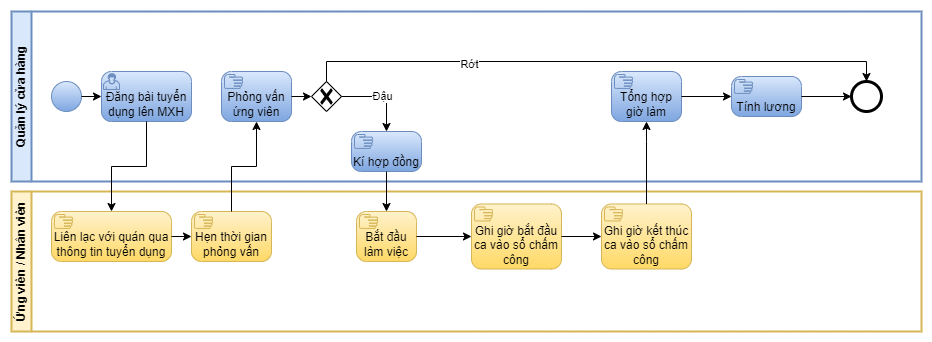

The diagram above was exported from draw.io. Its source (the exported page's mxGraphModel, read from the mxfile embedded in the PNG):
<mxGraphModel dx="1034" dy="454" grid="1" gridSize="10" guides="1" tooltips="1" connect="1" arrows="1" fold="1" page="1" pageScale="1" pageWidth="1654" pageHeight="1169" math="0" shadow="0">
  <root>
    <mxCell id="0" />
    <mxCell id="1" parent="0" />
    <mxCell id="YWrP-Uaaqnvkq-kSX7wo-1" value="&lt;b&gt;Quản lý cửa hàng&lt;/b&gt;" style="swimlane;html=1;startSize=20;fontStyle=0;collapsible=0;horizontal=0;swimlaneLine=1;swimlaneFillColor=#ffffff;strokeWidth=2;whiteSpace=wrap;fillColor=#dae8fc;strokeColor=#6c8ebf;" parent="1" vertex="1">
      <mxGeometry x="20" y="140" width="910" height="170" as="geometry" />
    </mxCell>
    <mxCell id="YWrP-Uaaqnvkq-kSX7wo-4" value="" style="points=[[0.145,0.145,0],[0.5,0,0],[0.855,0.145,0],[1,0.5,0],[0.855,0.855,0],[0.5,1,0],[0.145,0.855,0],[0,0.5,0]];shape=mxgraph.bpmn.event;html=1;verticalLabelPosition=bottom;labelBackgroundColor=#ffffff;verticalAlign=top;align=center;perimeter=ellipsePerimeter;outlineConnect=0;aspect=fixed;outline=standard;symbol=general;fillColor=#dae8fc;gradientColor=#7ea6e0;strokeColor=#6c8ebf;" parent="YWrP-Uaaqnvkq-kSX7wo-1" vertex="1">
      <mxGeometry x="40" y="70" width="30" height="30" as="geometry" />
    </mxCell>
    <mxCell id="YWrP-Uaaqnvkq-kSX7wo-5" value="Đăng bài tuyển dụng lên MXH" style="points=[[0.25,0,0],[0.5,0,0],[0.75,0,0],[1,0.25,0],[1,0.5,0],[1,0.75,0],[0.75,1,0],[0.5,1,0],[0.25,1,0],[0,0.75,0],[0,0.5,0],[0,0.25,0]];shape=mxgraph.bpmn.task;whiteSpace=wrap;rectStyle=rounded;size=10;html=1;container=1;expand=0;collapsible=0;taskMarker=user;verticalAlign=bottom;fillColor=#dae8fc;gradientColor=#7ea6e0;strokeColor=#6c8ebf;" parent="YWrP-Uaaqnvkq-kSX7wo-1" vertex="1">
      <mxGeometry x="90" y="60" width="90" height="50" as="geometry" />
    </mxCell>
    <mxCell id="YWrP-Uaaqnvkq-kSX7wo-6" style="edgeStyle=orthogonalEdgeStyle;orthogonalLoop=1;jettySize=auto;html=1;entryX=0;entryY=0.5;entryDx=0;entryDy=0;entryPerimeter=0;" parent="YWrP-Uaaqnvkq-kSX7wo-1" source="YWrP-Uaaqnvkq-kSX7wo-4" target="YWrP-Uaaqnvkq-kSX7wo-5" edge="1">
      <mxGeometry relative="1" as="geometry" />
    </mxCell>
    <mxCell id="YWrP-Uaaqnvkq-kSX7wo-11" value="Phỏng vấn ứng viên" style="points=[[0.25,0,0],[0.5,0,0],[0.75,0,0],[1,0.25,0],[1,0.5,0],[1,0.75,0],[0.75,1,0],[0.5,1,0],[0.25,1,0],[0,0.75,0],[0,0.5,0],[0,0.25,0]];shape=mxgraph.bpmn.task;whiteSpace=wrap;rectStyle=rounded;size=10;html=1;container=1;expand=0;collapsible=0;taskMarker=manual;verticalAlign=bottom;fillColor=#dae8fc;gradientColor=#7ea6e0;strokeColor=#6c8ebf;" parent="YWrP-Uaaqnvkq-kSX7wo-1" vertex="1">
      <mxGeometry x="210" y="60" width="70" height="50" as="geometry" />
    </mxCell>
    <mxCell id="YWrP-Uaaqnvkq-kSX7wo-13" value="" style="points=[[0.25,0.25,0],[0.5,0,0],[0.75,0.25,0],[1,0.5,0],[0.75,0.75,0],[0.5,1,0],[0.25,0.75,0],[0,0.5,0]];shape=mxgraph.bpmn.gateway2;html=1;verticalLabelPosition=bottom;labelBackgroundColor=#ffffff;verticalAlign=top;align=center;perimeter=rhombusPerimeter;outlineConnect=0;outline=none;symbol=none;gwType=exclusive;" parent="YWrP-Uaaqnvkq-kSX7wo-1" vertex="1">
      <mxGeometry x="300" y="70" width="30" height="30" as="geometry" />
    </mxCell>
    <mxCell id="YWrP-Uaaqnvkq-kSX7wo-14" style="edgeStyle=orthogonalEdgeStyle;orthogonalLoop=1;jettySize=auto;html=1;entryX=0;entryY=0.5;entryDx=0;entryDy=0;entryPerimeter=0;" parent="YWrP-Uaaqnvkq-kSX7wo-1" source="YWrP-Uaaqnvkq-kSX7wo-11" target="YWrP-Uaaqnvkq-kSX7wo-13" edge="1">
      <mxGeometry relative="1" as="geometry" />
    </mxCell>
    <mxCell id="YWrP-Uaaqnvkq-kSX7wo-15" value="Kí hợp đồng" style="points=[[0.25,0,0],[0.5,0,0],[0.75,0,0],[1,0.25,0],[1,0.5,0],[1,0.75,0],[0.75,1,0],[0.5,1,0],[0.25,1,0],[0,0.75,0],[0,0.5,0],[0,0.25,0]];shape=mxgraph.bpmn.task;whiteSpace=wrap;rectStyle=rounded;size=10;html=1;container=1;expand=0;collapsible=0;taskMarker=manual;verticalAlign=bottom;fillColor=#dae8fc;gradientColor=#7ea6e0;strokeColor=#6c8ebf;" parent="YWrP-Uaaqnvkq-kSX7wo-1" vertex="1">
      <mxGeometry x="340" y="120" width="70" height="40" as="geometry" />
    </mxCell>
    <mxCell id="YWrP-Uaaqnvkq-kSX7wo-16" style="edgeStyle=orthogonalEdgeStyle;orthogonalLoop=1;jettySize=auto;html=1;entryX=0.5;entryY=0;entryDx=0;entryDy=0;entryPerimeter=0;rounded=0;curved=0;" parent="YWrP-Uaaqnvkq-kSX7wo-1" source="YWrP-Uaaqnvkq-kSX7wo-13" target="YWrP-Uaaqnvkq-kSX7wo-15" edge="1">
      <mxGeometry relative="1" as="geometry" />
    </mxCell>
    <mxCell id="YWrP-Uaaqnvkq-kSX7wo-17" value="Đậu" style="edgeLabel;html=1;align=center;verticalAlign=middle;resizable=0;points=[];" parent="YWrP-Uaaqnvkq-kSX7wo-16" connectable="0" vertex="1">
      <mxGeometry x="-0.0035" y="1" relative="1" as="geometry">
        <mxPoint as="offset" />
      </mxGeometry>
    </mxCell>
    <mxCell id="YWrP-Uaaqnvkq-kSX7wo-24" value="Tổng hợp giờ làm" style="points=[[0.25,0,0],[0.5,0,0],[0.75,0,0],[1,0.25,0],[1,0.5,0],[1,0.75,0],[0.75,1,0],[0.5,1,0],[0.25,1,0],[0,0.75,0],[0,0.5,0],[0,0.25,0]];shape=mxgraph.bpmn.task;whiteSpace=wrap;rectStyle=rounded;size=10;html=1;container=1;expand=0;collapsible=0;taskMarker=manual;verticalAlign=bottom;fillColor=#dae8fc;gradientColor=#7ea6e0;strokeColor=#6c8ebf;" parent="YWrP-Uaaqnvkq-kSX7wo-1" vertex="1">
      <mxGeometry x="600" y="60" width="70" height="50" as="geometry" />
    </mxCell>
    <mxCell id="YWrP-Uaaqnvkq-kSX7wo-26" value="Tính lương" style="points=[[0.25,0,0],[0.5,0,0],[0.75,0,0],[1,0.25,0],[1,0.5,0],[1,0.75,0],[0.75,1,0],[0.5,1,0],[0.25,1,0],[0,0.75,0],[0,0.5,0],[0,0.25,0]];shape=mxgraph.bpmn.task;whiteSpace=wrap;rectStyle=rounded;size=10;html=1;container=1;expand=0;collapsible=0;taskMarker=manual;verticalAlign=bottom;fillColor=#dae8fc;gradientColor=#7ea6e0;strokeColor=#6c8ebf;" parent="YWrP-Uaaqnvkq-kSX7wo-1" vertex="1">
      <mxGeometry x="720" y="65" width="70" height="40" as="geometry" />
    </mxCell>
    <mxCell id="YWrP-Uaaqnvkq-kSX7wo-27" style="edgeStyle=orthogonalEdgeStyle;orthogonalLoop=1;jettySize=auto;html=1;entryX=0;entryY=0.5;entryDx=0;entryDy=0;entryPerimeter=0;" parent="YWrP-Uaaqnvkq-kSX7wo-1" source="YWrP-Uaaqnvkq-kSX7wo-24" target="YWrP-Uaaqnvkq-kSX7wo-26" edge="1">
      <mxGeometry relative="1" as="geometry" />
    </mxCell>
    <mxCell id="YWrP-Uaaqnvkq-kSX7wo-30" value="" style="points=[[0.145,0.145,0],[0.5,0,0],[0.855,0.145,0],[1,0.5,0],[0.855,0.855,0],[0.5,1,0],[0.145,0.855,0],[0,0.5,0]];shape=mxgraph.bpmn.event;html=1;verticalLabelPosition=bottom;labelBackgroundColor=#ffffff;verticalAlign=top;align=center;perimeter=ellipsePerimeter;outlineConnect=0;aspect=fixed;outline=end;symbol=terminate2;" parent="YWrP-Uaaqnvkq-kSX7wo-1" vertex="1">
      <mxGeometry x="840" y="70" width="30" height="30" as="geometry" />
    </mxCell>
    <mxCell id="YWrP-Uaaqnvkq-kSX7wo-31" style="edgeStyle=orthogonalEdgeStyle;orthogonalLoop=1;jettySize=auto;html=1;entryX=0;entryY=0.5;entryDx=0;entryDy=0;entryPerimeter=0;" parent="YWrP-Uaaqnvkq-kSX7wo-1" source="YWrP-Uaaqnvkq-kSX7wo-26" target="YWrP-Uaaqnvkq-kSX7wo-30" edge="1">
      <mxGeometry relative="1" as="geometry" />
    </mxCell>
    <mxCell id="YWrP-Uaaqnvkq-kSX7wo-32" style="edgeStyle=orthogonalEdgeStyle;orthogonalLoop=1;jettySize=auto;html=1;entryX=0.5;entryY=0;entryDx=0;entryDy=0;entryPerimeter=0;rounded=0;curved=0;" parent="YWrP-Uaaqnvkq-kSX7wo-1" source="YWrP-Uaaqnvkq-kSX7wo-13" target="YWrP-Uaaqnvkq-kSX7wo-30" edge="1">
      <mxGeometry relative="1" as="geometry">
        <Array as="points">
          <mxPoint x="315" y="50" />
          <mxPoint x="855" y="50" />
        </Array>
      </mxGeometry>
    </mxCell>
    <mxCell id="YWrP-Uaaqnvkq-kSX7wo-33" value="Rớt" style="edgeLabel;html=1;align=center;verticalAlign=middle;resizable=0;points=[];" parent="YWrP-Uaaqnvkq-kSX7wo-32" connectable="0" vertex="1">
      <mxGeometry x="-0.4399" y="-2" relative="1" as="geometry">
        <mxPoint as="offset" />
      </mxGeometry>
    </mxCell>
    <mxCell id="YWrP-Uaaqnvkq-kSX7wo-2" value="&lt;b&gt;Ứng viên / Nhân viên&lt;/b&gt;" style="swimlane;html=1;startSize=20;fontStyle=0;collapsible=0;horizontal=0;swimlaneLine=1;swimlaneFillColor=#ffffff;strokeWidth=2;whiteSpace=wrap;fillColor=#fff2cc;strokeColor=#d6b656;" parent="1" vertex="1">
      <mxGeometry x="20" y="320" width="910" height="140" as="geometry" />
    </mxCell>
    <mxCell id="YWrP-Uaaqnvkq-kSX7wo-7" value="Liên lạc với quán qua thông tin tuyển dụng" style="points=[[0.25,0,0],[0.5,0,0],[0.75,0,0],[1,0.25,0],[1,0.5,0],[1,0.75,0],[0.75,1,0],[0.5,1,0],[0.25,1,0],[0,0.75,0],[0,0.5,0],[0,0.25,0]];shape=mxgraph.bpmn.task;whiteSpace=wrap;rectStyle=rounded;size=10;html=1;container=1;expand=0;collapsible=0;taskMarker=manual;verticalAlign=bottom;fillColor=#fff2cc;gradientColor=#ffd966;strokeColor=#d6b656;" parent="YWrP-Uaaqnvkq-kSX7wo-2" vertex="1">
      <mxGeometry x="40" y="20" width="120" height="50" as="geometry" />
    </mxCell>
    <mxCell id="YWrP-Uaaqnvkq-kSX7wo-9" value="Hẹn thời gian phỏng vấn" style="points=[[0.25,0,0],[0.5,0,0],[0.75,0,0],[1,0.25,0],[1,0.5,0],[1,0.75,0],[0.75,1,0],[0.5,1,0],[0.25,1,0],[0,0.75,0],[0,0.5,0],[0,0.25,0]];shape=mxgraph.bpmn.task;whiteSpace=wrap;rectStyle=rounded;size=10;html=1;container=1;expand=0;collapsible=0;taskMarker=manual;verticalAlign=bottom;fillColor=#fff2cc;gradientColor=#ffd966;strokeColor=#d6b656;" parent="YWrP-Uaaqnvkq-kSX7wo-2" vertex="1">
      <mxGeometry x="180" y="20" width="80" height="50" as="geometry" />
    </mxCell>
    <mxCell id="YWrP-Uaaqnvkq-kSX7wo-10" style="edgeStyle=orthogonalEdgeStyle;orthogonalLoop=1;jettySize=auto;html=1;entryX=0;entryY=0.5;entryDx=0;entryDy=0;entryPerimeter=0;" parent="YWrP-Uaaqnvkq-kSX7wo-2" source="YWrP-Uaaqnvkq-kSX7wo-7" target="YWrP-Uaaqnvkq-kSX7wo-9" edge="1">
      <mxGeometry relative="1" as="geometry" />
    </mxCell>
    <mxCell id="YWrP-Uaaqnvkq-kSX7wo-18" value="Bắt đầu làm việc" style="points=[[0.25,0,0],[0.5,0,0],[0.75,0,0],[1,0.25,0],[1,0.5,0],[1,0.75,0],[0.75,1,0],[0.5,1,0],[0.25,1,0],[0,0.75,0],[0,0.5,0],[0,0.25,0]];shape=mxgraph.bpmn.task;whiteSpace=wrap;rectStyle=rounded;size=10;html=1;container=1;expand=0;collapsible=0;taskMarker=manual;verticalAlign=bottom;fillColor=#fff2cc;gradientColor=#ffd966;strokeColor=#d6b656;" parent="YWrP-Uaaqnvkq-kSX7wo-2" vertex="1">
      <mxGeometry x="345" y="20" width="60" height="50" as="geometry" />
    </mxCell>
    <mxCell id="YWrP-Uaaqnvkq-kSX7wo-20" value="Ghi giờ bắt đầu ca vào sổ chấm công" style="points=[[0.25,0,0],[0.5,0,0],[0.75,0,0],[1,0.25,0],[1,0.5,0],[1,0.75,0],[0.75,1,0],[0.5,1,0],[0.25,1,0],[0,0.75,0],[0,0.5,0],[0,0.25,0]];shape=mxgraph.bpmn.task;whiteSpace=wrap;rectStyle=rounded;size=10;html=1;container=1;expand=0;collapsible=0;taskMarker=manual;verticalAlign=bottom;fillColor=#fff2cc;gradientColor=#ffd966;strokeColor=#d6b656;" parent="YWrP-Uaaqnvkq-kSX7wo-2" vertex="1">
      <mxGeometry x="460" y="12.5" width="90" height="65" as="geometry" />
    </mxCell>
    <mxCell id="YWrP-Uaaqnvkq-kSX7wo-21" style="edgeStyle=orthogonalEdgeStyle;orthogonalLoop=1;jettySize=auto;html=1;entryX=0;entryY=0.5;entryDx=0;entryDy=0;entryPerimeter=0;rounded=0;curved=0;" parent="YWrP-Uaaqnvkq-kSX7wo-2" source="YWrP-Uaaqnvkq-kSX7wo-18" target="YWrP-Uaaqnvkq-kSX7wo-20" edge="1">
      <mxGeometry relative="1" as="geometry" />
    </mxCell>
    <mxCell id="YWrP-Uaaqnvkq-kSX7wo-22" value="Ghi giờ kết thúc ca vào sổ chấm công" style="points=[[0.25,0,0],[0.5,0,0],[0.75,0,0],[1,0.25,0],[1,0.5,0],[1,0.75,0],[0.75,1,0],[0.5,1,0],[0.25,1,0],[0,0.75,0],[0,0.5,0],[0,0.25,0]];shape=mxgraph.bpmn.task;whiteSpace=wrap;rectStyle=rounded;size=10;html=1;container=1;expand=0;collapsible=0;taskMarker=manual;verticalAlign=bottom;fillColor=#fff2cc;gradientColor=#ffd966;strokeColor=#d6b656;" parent="YWrP-Uaaqnvkq-kSX7wo-2" vertex="1">
      <mxGeometry x="590" y="12.5" width="90" height="65" as="geometry" />
    </mxCell>
    <mxCell id="YWrP-Uaaqnvkq-kSX7wo-23" style="edgeStyle=orthogonalEdgeStyle;orthogonalLoop=1;jettySize=auto;html=1;entryX=0;entryY=0.5;entryDx=0;entryDy=0;entryPerimeter=0;" parent="YWrP-Uaaqnvkq-kSX7wo-2" source="YWrP-Uaaqnvkq-kSX7wo-20" target="YWrP-Uaaqnvkq-kSX7wo-22" edge="1">
      <mxGeometry relative="1" as="geometry" />
    </mxCell>
    <mxCell id="YWrP-Uaaqnvkq-kSX7wo-8" style="edgeStyle=orthogonalEdgeStyle;orthogonalLoop=1;jettySize=auto;html=1;entryX=0.5;entryY=0;entryDx=0;entryDy=0;entryPerimeter=0;rounded=0;curved=0;" parent="1" source="YWrP-Uaaqnvkq-kSX7wo-5" target="YWrP-Uaaqnvkq-kSX7wo-7" edge="1">
      <mxGeometry relative="1" as="geometry" />
    </mxCell>
    <mxCell id="YWrP-Uaaqnvkq-kSX7wo-12" style="edgeStyle=orthogonalEdgeStyle;orthogonalLoop=1;jettySize=auto;html=1;entryX=0.5;entryY=1;entryDx=0;entryDy=0;entryPerimeter=0;rounded=0;curved=0;" parent="1" source="YWrP-Uaaqnvkq-kSX7wo-9" target="YWrP-Uaaqnvkq-kSX7wo-11" edge="1">
      <mxGeometry relative="1" as="geometry" />
    </mxCell>
    <mxCell id="YWrP-Uaaqnvkq-kSX7wo-19" style="edgeStyle=orthogonalEdgeStyle;orthogonalLoop=1;jettySize=auto;html=1;entryX=0.5;entryY=0;entryDx=0;entryDy=0;entryPerimeter=0;rounded=0;curved=0;" parent="1" source="YWrP-Uaaqnvkq-kSX7wo-15" target="YWrP-Uaaqnvkq-kSX7wo-18" edge="1">
      <mxGeometry relative="1" as="geometry" />
    </mxCell>
    <mxCell id="YWrP-Uaaqnvkq-kSX7wo-25" style="edgeStyle=orthogonalEdgeStyle;orthogonalLoop=1;jettySize=auto;html=1;entryX=0.5;entryY=1;entryDx=0;entryDy=0;entryPerimeter=0;rounded=0;curved=0;" parent="1" source="YWrP-Uaaqnvkq-kSX7wo-22" target="YWrP-Uaaqnvkq-kSX7wo-24" edge="1">
      <mxGeometry relative="1" as="geometry">
        <Array as="points">
          <mxPoint x="655" y="270" />
          <mxPoint x="655" y="270" />
        </Array>
      </mxGeometry>
    </mxCell>
  </root>
</mxGraphModel>